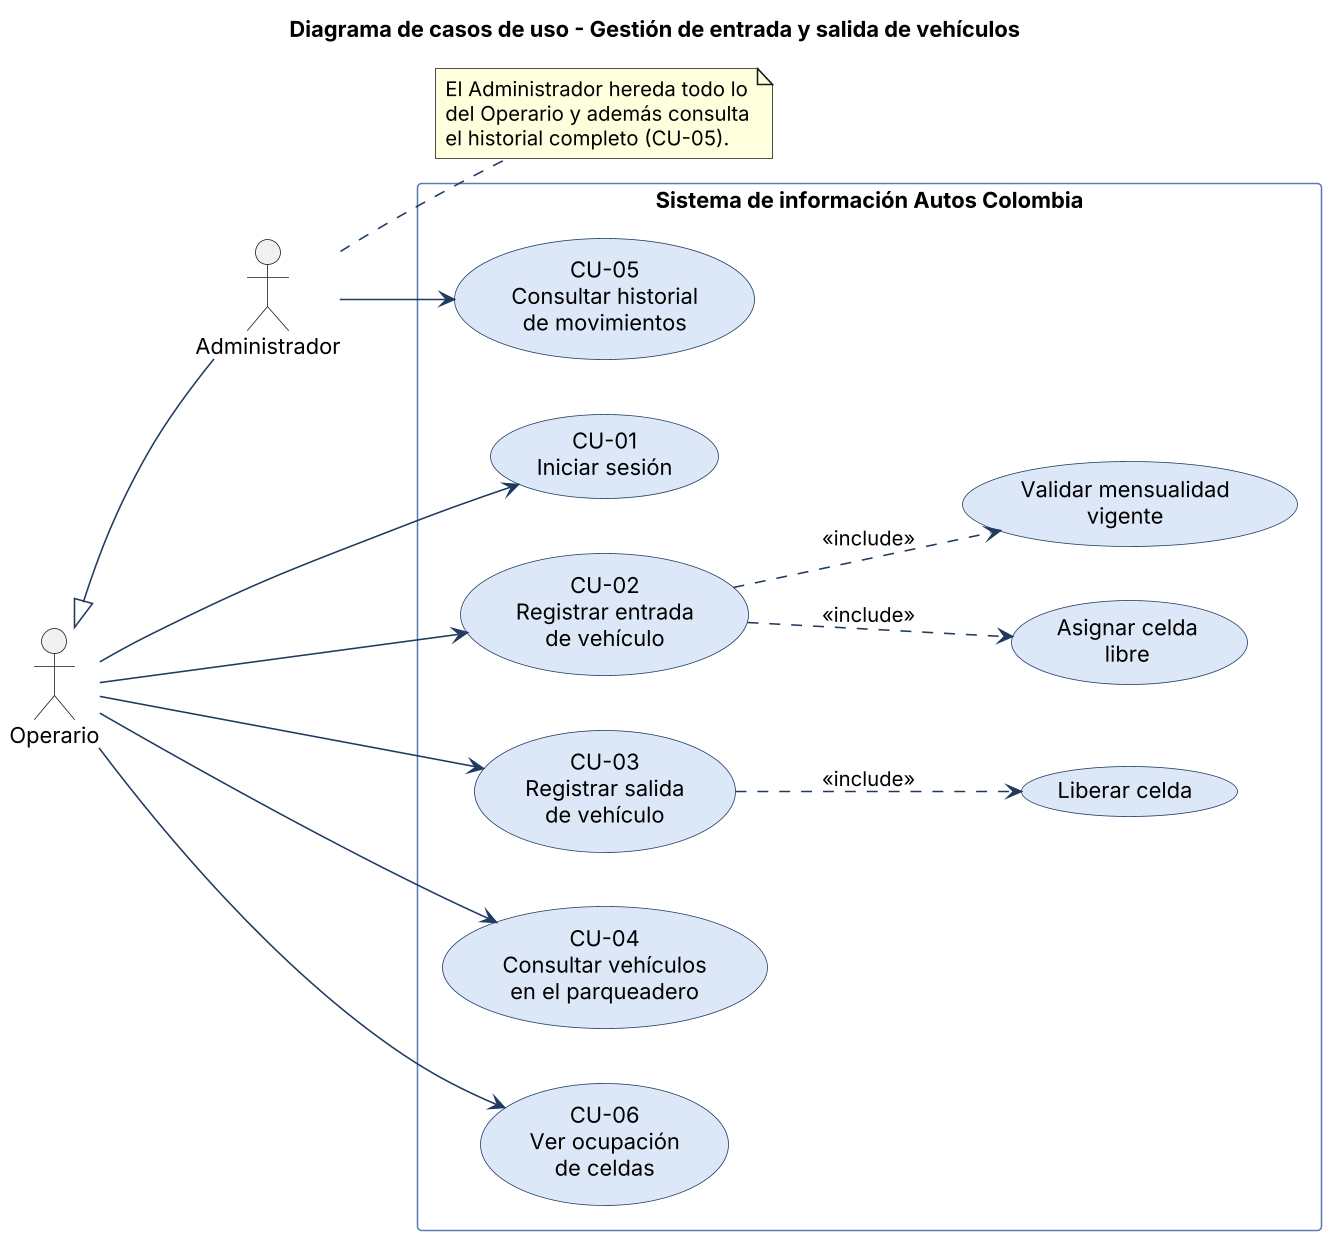

The diagram above was rendered by PlantUML. Its source (embedded in the PNG):
@startuml 02_casos_uso
skinparamlocked dpi 150
skinparam shadowing false
skinparam defaultFontName Arial
skinparam ArrowColor #1F3A5F
skinparam usecase {
  BackgroundColor #DCE8F7
  BorderColor #1F3A5F
}
skinparam rectangle {
  BorderColor #5B7DB1
}
left to right direction
title Diagrama de casos de uso - Gestión de entrada y salida de vehículos

actor "Operario" as OP
actor "Administrador" as AD
OP <|-- AD

rectangle "Sistema de información Autos Colombia" {
  usecase "CU-01\nIniciar sesión" as CU1
  usecase "CU-02\nRegistrar entrada\nde vehículo" as CU2
  usecase "CU-03\nRegistrar salida\nde vehículo" as CU3
  usecase "CU-04\nConsultar vehículos\nen el parqueadero" as CU4
  usecase "CU-05\nConsultar historial\nde movimientos" as CU5
  usecase "CU-06\nVer ocupación\nde celdas" as CU6
  usecase "Validar mensualidad\nvigente" as V
  usecase "Asignar celda\nlibre" as A
  usecase "Liberar celda" as L
}

OP --> CU1
OP --> CU2
OP --> CU3
OP --> CU4
OP --> CU6
AD --> CU5

CU2 ..> V : <<include>>
CU2 ..> A : <<include>>
CU3 ..> L : <<include>>

note right of AD
  El Administrador hereda todo lo
  del Operario y además consulta
  el historial completo (CU-05).
end note
@enduml